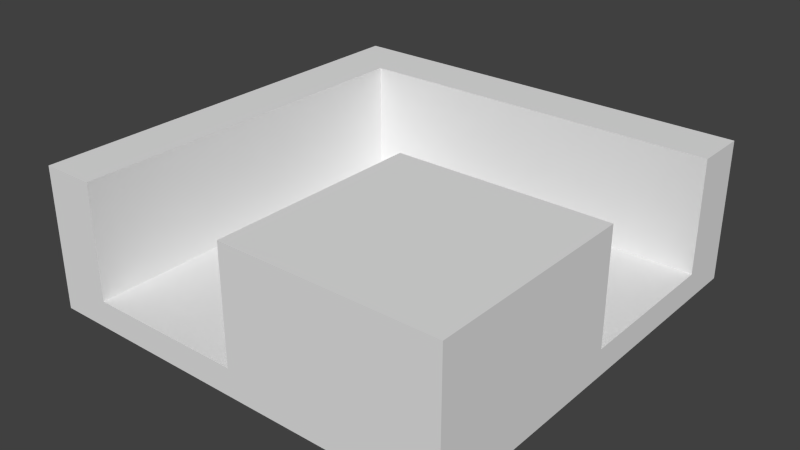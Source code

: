 # Source: Kanal_Curve_Left.blend  (saved by Blender 2.70.0; exported with 4.5.12 LTS)
import bpy
from mathutils import Matrix  # noqa: F401  (used for matrix-valued properties, if any)

bpy.ops.wm.read_factory_settings(use_empty=True)
scene = bpy.context.scene
scene.name = 'Scene'

# ---- collections
col_collection_1 = bpy.data.collections.new('Collection 1'); scene.collection.children.link(col_collection_1)

# ---- materials (node trees are filled in below, after node groups)
mat_material = bpy.data.materials.new('Material')
mat_material.alpha_threshold = 0.0
mat_material.use_transparent_shadow = False
mat_material.roughness = 0.5
mat_material.line_color = (0.0, 0.0, 0.0, 1.0)

# ---- material node trees

# ---- world
world_world = bpy.data.worlds.new('World'); scene.world = world_world
world_world.color = (0.05088, 0.05088, 0.05088)
world_world.use_sun_shadow = False
world_world.sun_shadow_jitter_overblur = 0.0
world_world.cycles.sampling_method = 'MANUAL'
world_world.cycles.sample_map_resolution = 256

# ---- meshes
me_cube = bpy.data.meshes.new('Cube')
me_cube.from_pydata([(1.5, 1.5, -0.5), (1.5, -1.5, -0.5), (-1.5, -1.5, -0.5), (-1.5, 1.5, -0.5), (1.5, 1.5, 0.5), (1.5, -1.5, 0.5), (-1.5, -1.5, 0.5), (-1.5, 1.5, 0.5), (0.0, -1.5, -0.5), (-8.047e-07, -1.5, 0.5), (-1.125, -1.5, -0.5), (-1.125, -1.5, 0.5), (-8.047e-07, -1.5, -0.308), (-1.125, -1.5, -0.308), (1.5, -8.941e-08, -0.5), (1.5, -8.047e-07, 0.5), (-2.235e-07, -2.682e-07, 0.5), (-2.235e-07, -2.682e-07, -0.308), (1.5, 1.125, -0.5), (1.5, 1.125, 0.5), (-1.125, 1.125, 0.5), (-1.125, 1.125, -0.308), (1.5, -8.047e-07, -0.308), (1.5, 1.125, -0.308)], [], [(14, 15, 5, 1), (10, 11, 6, 2), (15, 16, 9, 5), (1, 5, 9, 8), (6, 11, 20, 7), (12, 13, 10, 8), (9, 16, 17, 12), (6, 7, 3, 2), (16, 15, 22, 17), (4, 7, 20, 19), (0, 4, 19, 18), (20, 11, 13, 21), (17, 21, 13, 12), (22, 23, 21, 17), (23, 22, 14, 18), (19, 20, 21, 23), (4, 0, 3, 7)])
_uv = me_cube.uv_layers.new(name='UVMap')
_uv.uv.foreach_set('vector', [0.08563, 0.4216, 0.08568, 0.5889, 0.3391, 0.5888, 0.339, 0.4215, 0.9089, 0.3626, 0.9097, 0.531, 0.8464, 0.5311, 0.8453, 0.362, 0.7163, 0.6269, 0.4666, 0.6269, 0.4666, 0.3772, 0.7163, 0.3772, 0.335, 0.1431, 0.335, 0.3067, 0.08822, 0.3067, 0.08795, 0.1431, 0.2168, 0.3772, 0.2792, 0.3772, 0.2792, 0.8143, 0.2168, 0.8767, 0.906, 0.05909, 0.7184, 0.05909, 0.7184, 0.1067, 0.906, 0.1067, 0.3972, 0.3403, 0.1487, 0.3406, 0.1487, 0.2033, 0.3974, 0.2033, 0.5904, 0.8147, 0.08581, 0.814, 0.08825, 0.6437, 0.5928, 0.6432, 0.3044, 0.9685, 0.0585, 0.9673, 0.05683, 0.829, 0.3051, 0.8302, 0.7163, 0.8767, 0.2168, 0.8767, 0.2792, 0.8143, 0.7163, 0.8143, 0.7103, 0.6424, 0.7103, 0.8164, 0.6573, 0.8165, 0.6573, 0.6425, 0.9362, 0.8165, 0.502, 0.8167, 0.5021, 0.953, 0.9363, 0.9528, 0.4666, 0.6269, 0.2792, 0.8143, 0.2792, 0.3772, 0.4666, 0.3772, 0.7163, 0.6269, 0.7163, 0.8143, 0.2792, 0.8143, 0.4666, 0.6269, 0.2414, 0.9664, 0.05581, 0.9666, 0.05572, 0.9189, 0.2413, 0.9187, 0.8712, 0.2472, 0.4345, 0.2472, 0.4345, 0.1099, 0.8712, 0.1099, 0.4702, 0.7818, 0.4702, 0.6116, 0.9699, 0.6116, 0.9699, 0.7818])
me_cube.materials.append(mat_material)
me_cube.use_remesh_preserve_volume = False
me_cube.use_remesh_preserve_attributes = False
me_cube.use_mirror_vertex_groups = False
me_cube.update()

# ---- objects
ob_cube = bpy.data.objects.new('Cube', me_cube)

# ---- transforms, parenting, visibility, modifiers, constraints
ob_cube.location = (0.0, 0.0, 0.0)
ob_cube.lock_rotations_4d = False
ob_cube.empty_display_type = 'ARROWS'
ob_cube.lineart.crease_threshold = 0.0

# ---- collection membership
col_collection_1.objects.link(ob_cube)

# ---- scene / render settings (as saved in the file)
scene.frame_start = 1; scene.frame_end = 250; scene.frame_set(1)
scene.render.engine = 'BLENDER_EEVEE_NEXT'
scene.render.resolution_percentage = 50
scene.render.dither_intensity = 0.0
scene.cycles.use_denoising = False
scene.cycles.samples = 10
scene.cycles.sampling_pattern = 'TABULATED_SOBOL'
scene.cycles.light_sampling_threshold = 0.0
scene.cycles.use_adaptive_sampling = False
scene.cycles.use_light_tree = False
scene.cycles.blur_glossy = 0.0
scene.cycles.volume_bounces = 1
scene.cycles.pixel_filter_type = 'GAUSSIAN'
scene.cycles.sample_clamp_indirect = 0.0
scene.view_settings.view_transform = 'Standard'
bpy.context.view_layer.update()

# ---- added for rendering (the .blend has no active camera and no usable light): camera, sun
cam_auto = bpy.data.cameras.new('AutoCamera')
cam_auto.lens = 50.0
cam_auto.sensor_width = 36.0
cam_auto.clip_end = 1000.0
ob_auto_camera = bpy.data.objects.new('AutoCamera', cam_auto)
scene.collection.objects.link(ob_auto_camera)
ob_auto_camera.location = (4.03296, -4.83955, 3.22637)
ob_auto_camera.rotation_euler = (1.09748, -7.21219e-08, 0.694738)
scene.camera = ob_auto_camera
light_auto_sun = bpy.data.lights.new('AutoSun', 'SUN')
light_auto_sun.energy = 3.0
light_auto_sun.angle = 0.0523599
ob_auto_sun = bpy.data.objects.new('AutoSun', light_auto_sun)
scene.collection.objects.link(ob_auto_sun)
ob_auto_sun.rotation_euler = (0.872665, 0.174533, 0.523599)
bpy.context.view_layer.update()
